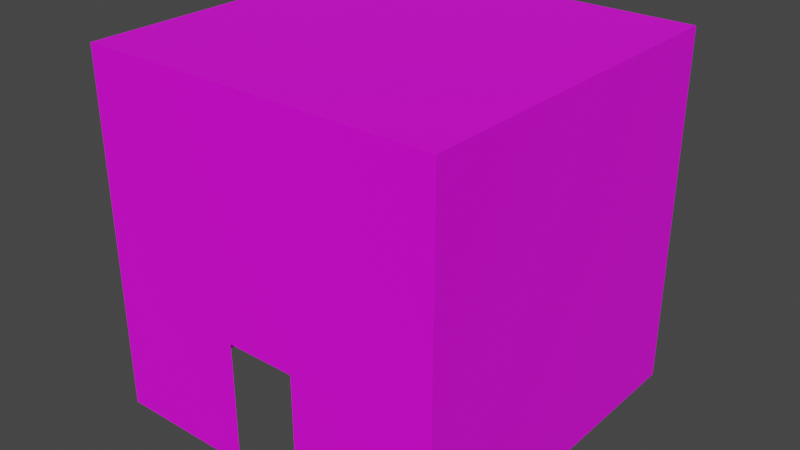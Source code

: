 # Source: 58033.blend  (saved by Blender 2.82.7; exported with 4.5.12 LTS)
import bpy
from mathutils import Matrix  # noqa: F401  (used for matrix-valued properties, if any)

bpy.ops.wm.read_factory_settings(use_empty=True)
scene = bpy.context.scene
scene.name = 'Scene'

# ---- collections
col_collection = bpy.data.collections.new('Collection'); scene.collection.children.link(col_collection)

# ---- images (referenced by path relative to the original .blend; pixels are not part of the script)
import os
ASSET_DIR = os.environ.get("B2B_ASSET_DIR", "")  # directory of the original .blend (textures are referenced by path, not embedded)
HERE = os.path.dirname(os.path.abspath(__file__))  # packed textures are extracted next to this script under _unpacked/

def load_image(name, relpath, width, height, colorspace="sRGB"):
    """Load a texture the original file referenced (path relative to the .blend, or extracted next to this script)."""
    p = next((c for c in (os.path.join(HERE, relpath), os.path.join(ASSET_DIR, relpath)) if relpath and os.path.exists(c)), "")
    if p:
        img = bpy.data.images.load(p, check_existing=True)
        img.name = name
    else:  # same state as the original file: an image datablock whose file is absent (Cycles renders it pink)
        img = bpy.data.images.new(name, width, height)
        img.source = "FILE"
        img.filepath = "//" + (relpath or name)
    img.colorspace_settings.name = colorspace
    return img
img_122_2_0_png = load_image('122_2-0.png', 'textures/122_2-0.png', 1024, 1024, 'sRGB')
img_122_4_0_png = load_image('122_4-0.png', 'textures/122_4-0.png', 1024, 1024, 'sRGB')
img_067_14_0_png = load_image('067_14-0.png', 'textures/067_14-0.png', 1024, 1024, 'sRGB')

# ---- materials (node trees are filled in below, after node groups)
mat_122_2_0 = bpy.data.materials.new('122_2-0')
mat_122_2_0.use_transparent_shadow = False
mat_122_4_0 = bpy.data.materials.new('122_4-0')
mat_122_4_0.use_transparent_shadow = False
mat_067_14_0 = bpy.data.materials.new('067_14-0')
mat_067_14_0.use_transparent_shadow = False

# ---- material node trees
mat_122_2_0.use_nodes = True; mat_122_2_0.node_tree.nodes.clear()
_N = mat_122_2_0.node_tree.nodes; _L = mat_122_2_0.node_tree.links
n0 = _N.new('ShaderNodeBsdfPrincipled'); n0.name = 'Principled BSDF'; n0.location = (0, 300)
n0.distribution = 'GGX'
n0.subsurface_method = 'BURLEY'
n0.inputs[3].default_value = 1.45
n0.inputs[27].default_value = (0.0, 0.0, 0.0, 1.0)
n0.inputs[28].default_value = 1.0
n1 = _N.new('ShaderNodeOutputMaterial'); n1.name = 'Material Output'; n1.location = (300, 300)
n2 = _N.new('ShaderNodeTexImage'); n2.name = 'Image Texture'; n2.location = (-300, 300)
n2.label = 'Base Color'
n2.image = img_122_2_0_png
_L.new(n0.outputs[0], n1.inputs[0])
_L.new(n2.outputs[0], n0.inputs[0])
n1.is_active_output = True
mat_122_4_0.use_nodes = True; mat_122_4_0.node_tree.nodes.clear()
_N = mat_122_4_0.node_tree.nodes; _L = mat_122_4_0.node_tree.links
n0 = _N.new('ShaderNodeBsdfPrincipled'); n0.name = 'Principled BSDF'; n0.location = (0, 300)
n0.distribution = 'GGX'
n0.subsurface_method = 'BURLEY'
n0.inputs[3].default_value = 1.45
n0.inputs[27].default_value = (0.0, 0.0, 0.0, 1.0)
n0.inputs[28].default_value = 1.0
n1 = _N.new('ShaderNodeOutputMaterial'); n1.name = 'Material Output'; n1.location = (300, 300)
n2 = _N.new('ShaderNodeTexImage'); n2.name = 'Image Texture'; n2.location = (-300, 300)
n2.label = 'Base Color'
n2.image = img_122_4_0_png
_L.new(n0.outputs[0], n1.inputs[0])
_L.new(n2.outputs[0], n0.inputs[0])
n1.is_active_output = True
mat_067_14_0.use_nodes = True; mat_067_14_0.node_tree.nodes.clear()
_N = mat_067_14_0.node_tree.nodes; _L = mat_067_14_0.node_tree.links
n0 = _N.new('ShaderNodeBsdfPrincipled'); n0.name = 'Principled BSDF'; n0.location = (0, 300)
n0.distribution = 'GGX'
n0.subsurface_method = 'BURLEY'
n0.inputs[3].default_value = 1.45
n0.inputs[27].default_value = (0.0, 0.0, 0.0, 1.0)
n0.inputs[28].default_value = 1.0
n1 = _N.new('ShaderNodeOutputMaterial'); n1.name = 'Material Output'; n1.location = (300, 300)
n2 = _N.new('ShaderNodeTexImage'); n2.name = 'Image Texture'; n2.location = (-300, 300)
n2.label = 'Base Color'
n2.image = img_067_14_0_png
_L.new(n0.outputs[0], n1.inputs[0])
_L.new(n2.outputs[0], n0.inputs[0])
n1.is_active_output = True

# ---- world
world_world = bpy.data.worlds.new('World'); scene.world = world_world
world_world.use_nodes = True; world_world.node_tree.nodes.clear()
_N = world_world.node_tree.nodes; _L = world_world.node_tree.links
n0 = _N.new('ShaderNodeOutputWorld'); n0.name = 'World Output'; n0.location = (300, 300)
n1 = _N.new('ShaderNodeBackground'); n1.name = 'Background'; n1.location = (10, 300)
n1.inputs[0].default_value = (0.05088, 0.05088, 0.05088, 1.0)
_L.new(n1.outputs[0], n0.inputs[0])
n0.is_active_output = True
world_world.color = (0.05088, 0.05088, 0.05088)
world_world.use_sun_shadow = False
world_world.sun_shadow_jitter_overblur = 0.0

# ---- meshes
me_model58033 = bpy.data.meshes.new('model58033')
me_model58033.from_pydata([(128.0, -128.0, 128.0), (128.0, 128.0, 128.0), (-128.0, 128.0, 128.0), (-128.0, -128.0, 128.0), (128.0, 128.0, -128.0), (-128.0, 128.0, -128.0), (-128.0, 128.0, 128.0), (128.0, 128.0, 128.0), (-128.0, -128.0, 128.0), (-128.0, -128.0, -128.0), (-25.0, -128.0, -128.0), (-25.0, -128.0, -38.0), (25.0, -128.0, -128.0), (128.0, -128.0, -128.0), (128.0, -128.0, 128.0), (25.0, -128.0, -38.0)], [], [(0, 1, 2), (0, 2, 3), (14, 11, 15), (14, 8, 11), (4, 5, 6), (4, 6, 7), (6, 9, 8), (6, 5, 9), (8, 9, 10), (8, 10, 11), (12, 13, 14), (12, 14, 15), (14, 4, 7), (14, 13, 4)])
me_model58033.polygons.foreach_set('material_index', [0, 0, 1, 1, 1, 1, 1, 1, 1, 1, 1, 1, 1, 1])
_uv = me_model58033.uv_layers.new(name='model58033-uv')
_uv.uv.foreach_set('vector', [0.0, 0.0, 0.0, -2.0, 2.0, -2.0, 0.0, 0.0, 2.0, -2.0, 2.0, 0.0, 2.0, 0.0, 0.8047, -2.594, 1.195, -2.594, 2.0, 0.0, 0.0, 0.0, 0.8047, -2.594, 0.0, -4.0, 2.0, -4.0, 2.0, 0.0, 0.0, -4.0, 2.0, 0.0, 0.0, 0.0, 2.0, 0.0, 0.0, -4.0, 0.0, 0.0, 2.0, 0.0, 2.0, -4.0, 0.0, -4.0, 0.0, 0.0, 0.0, -4.0, 0.8047, -4.0, 0.0, 0.0, 0.8047, -4.0, 0.8047, -2.594, 1.195, -4.0, 2.0, -4.0, 2.0, 0.0, 1.195, -4.0, 2.0, 0.0, 1.195, -2.594, 2.0, 0.0, 0.0, -4.0, 0.0, 0.0, 2.0, 0.0, 2.0, -4.0, 0.0, -4.0])
me_model58033.materials.append(mat_122_2_0)
me_model58033.materials.append(mat_122_4_0)
me_model58033.materials.append(mat_067_14_0)
me_model58033.use_remesh_fix_poles = True
me_model58033.use_remesh_preserve_attributes = False
me_model58033.use_mirror_vertex_groups = False
me_model58033.update()

# ---- objects
ob_model58033_node = bpy.data.objects.new('model58033-node', me_model58033)

# ---- transforms, parenting, visibility, modifiers, constraints
ob_model58033_node.location = (0.0, 0.0, 0.0)
ob_model58033_node.lineart.crease_threshold = 0.0

# ---- collection membership
col_collection.objects.link(ob_model58033_node)

# ---- scene / render settings (as saved in the file)
scene.frame_start = 1; scene.frame_end = 250; scene.frame_set(1)
scene.render.engine = 'BLENDER_EEVEE_NEXT'
scene.cycles.use_denoising = False
scene.cycles.samples = 128
scene.cycles.sampling_pattern = 'TABULATED_SOBOL'
scene.cycles.use_adaptive_sampling = False
scene.cycles.use_light_tree = False
scene.view_settings.view_transform = 'Filmic'
bpy.context.view_layer.update()

# ---- added for rendering (the .blend has no active camera and no usable light): camera, sun
cam_auto = bpy.data.cameras.new('AutoCamera')
cam_auto.lens = 50.0
cam_auto.sensor_width = 36.0
cam_auto.clip_end = 7199.85
ob_auto_camera = bpy.data.objects.new('AutoCamera', cam_auto)
scene.collection.objects.link(ob_auto_camera)
ob_auto_camera.location = (410.249, -492.299, 328.199)
ob_auto_camera.rotation_euler = (1.09748, -7.21219e-08, 0.694738)
scene.camera = ob_auto_camera
light_auto_sun = bpy.data.lights.new('AutoSun', 'SUN')
light_auto_sun.energy = 3.0
light_auto_sun.angle = 0.0523599
ob_auto_sun = bpy.data.objects.new('AutoSun', light_auto_sun)
scene.collection.objects.link(ob_auto_sun)
ob_auto_sun.rotation_euler = (0.872665, 0.174533, 0.523599)
bpy.context.view_layer.update()
